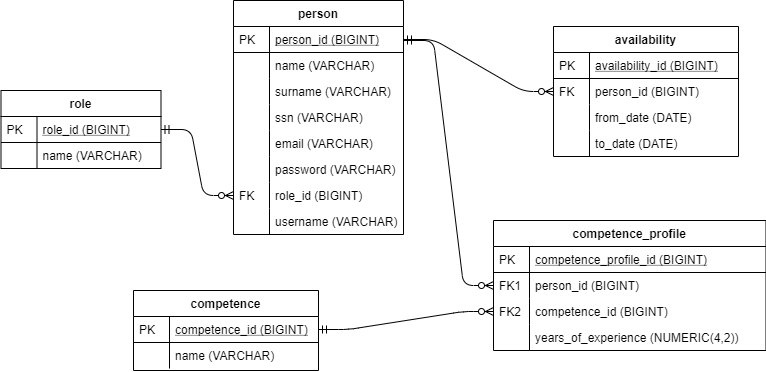

The diagram above was exported from draw.io. Its source (the exported page's mxGraphModel, read from the mxfile embedded in the PNG):
<mxGraphModel dx="1422" dy="713" grid="1" gridSize="10" guides="1" tooltips="1" connect="1" arrows="1" fold="1" page="1" pageScale="1" pageWidth="827" pageHeight="1169" math="0" shadow="0">
  <root>
    <mxCell id="WIyWlLk6GJQsqaUBKTNV-0" />
    <mxCell id="WIyWlLk6GJQsqaUBKTNV-1" parent="WIyWlLk6GJQsqaUBKTNV-0" />
    <mxCell id="zkfFHV4jXpPFQw0GAbJ--51" value="role" style="swimlane;fontStyle=1;childLayout=stackLayout;horizontal=1;startSize=26;horizontalStack=0;resizeParent=1;resizeLast=0;collapsible=1;marginBottom=0;rounded=0;shadow=0;strokeWidth=1;" parent="WIyWlLk6GJQsqaUBKTNV-1" vertex="1">
      <mxGeometry x="47.5" y="160" width="160" height="78" as="geometry">
        <mxRectangle x="160" y="120" width="160" height="26" as="alternateBounds" />
      </mxGeometry>
    </mxCell>
    <mxCell id="zkfFHV4jXpPFQw0GAbJ--52" value="role_id (BIGINT)" style="shape=partialRectangle;top=0;left=0;right=0;bottom=1;align=left;verticalAlign=top;fillColor=none;spacingLeft=40;spacingRight=4;overflow=hidden;rotatable=0;points=[[0,0.5],[1,0.5]];portConstraint=eastwest;dropTarget=0;rounded=0;shadow=0;strokeWidth=1;fontStyle=4" parent="zkfFHV4jXpPFQw0GAbJ--51" vertex="1">
      <mxGeometry y="26" width="160" height="26" as="geometry" />
    </mxCell>
    <mxCell id="zkfFHV4jXpPFQw0GAbJ--53" value="PK" style="shape=partialRectangle;top=0;left=0;bottom=0;fillColor=none;align=left;verticalAlign=top;spacingLeft=4;spacingRight=4;overflow=hidden;rotatable=0;points=[];portConstraint=eastwest;part=1;" parent="zkfFHV4jXpPFQw0GAbJ--52" vertex="1" connectable="0">
      <mxGeometry width="36" height="26" as="geometry" />
    </mxCell>
    <mxCell id="zkfFHV4jXpPFQw0GAbJ--54" value="name (VARCHAR)" style="shape=partialRectangle;top=0;left=0;right=0;bottom=0;align=left;verticalAlign=top;fillColor=none;spacingLeft=40;spacingRight=4;overflow=hidden;rotatable=0;points=[[0,0.5],[1,0.5]];portConstraint=eastwest;dropTarget=0;rounded=0;shadow=0;strokeWidth=1;" parent="zkfFHV4jXpPFQw0GAbJ--51" vertex="1">
      <mxGeometry y="52" width="160" height="26" as="geometry" />
    </mxCell>
    <mxCell id="zkfFHV4jXpPFQw0GAbJ--55" value="" style="shape=partialRectangle;top=0;left=0;bottom=0;fillColor=none;align=left;verticalAlign=top;spacingLeft=4;spacingRight=4;overflow=hidden;rotatable=0;points=[];portConstraint=eastwest;part=1;" parent="zkfFHV4jXpPFQw0GAbJ--54" vertex="1" connectable="0">
      <mxGeometry width="36" height="26" as="geometry" />
    </mxCell>
    <mxCell id="zkfFHV4jXpPFQw0GAbJ--56" value="person" style="swimlane;fontStyle=1;childLayout=stackLayout;horizontal=1;startSize=26;horizontalStack=0;resizeParent=1;resizeLast=0;collapsible=1;marginBottom=0;rounded=0;shadow=0;strokeWidth=1;" parent="WIyWlLk6GJQsqaUBKTNV-1" vertex="1">
      <mxGeometry x="280" y="70" width="170" height="234" as="geometry">
        <mxRectangle x="400" y="120" width="160" height="26" as="alternateBounds" />
      </mxGeometry>
    </mxCell>
    <mxCell id="zkfFHV4jXpPFQw0GAbJ--57" value="person_id (BIGINT)" style="shape=partialRectangle;top=0;left=0;right=0;bottom=1;align=left;verticalAlign=top;fillColor=none;spacingLeft=40;spacingRight=4;overflow=hidden;rotatable=0;points=[[0,0.5],[1,0.5]];portConstraint=eastwest;dropTarget=0;rounded=0;shadow=0;strokeWidth=1;fontStyle=4" parent="zkfFHV4jXpPFQw0GAbJ--56" vertex="1">
      <mxGeometry y="26" width="170" height="26" as="geometry" />
    </mxCell>
    <mxCell id="zkfFHV4jXpPFQw0GAbJ--58" value="PK" style="shape=partialRectangle;top=0;left=0;bottom=0;fillColor=none;align=left;verticalAlign=top;spacingLeft=4;spacingRight=4;overflow=hidden;rotatable=0;points=[];portConstraint=eastwest;part=1;" parent="zkfFHV4jXpPFQw0GAbJ--57" vertex="1" connectable="0">
      <mxGeometry width="36" height="26" as="geometry" />
    </mxCell>
    <mxCell id="zkfFHV4jXpPFQw0GAbJ--59" value="name (VARCHAR)" style="shape=partialRectangle;top=0;left=0;right=0;bottom=0;align=left;verticalAlign=top;fillColor=none;spacingLeft=40;spacingRight=4;overflow=hidden;rotatable=0;points=[[0,0.5],[1,0.5]];portConstraint=eastwest;dropTarget=0;rounded=0;shadow=0;strokeWidth=1;" parent="zkfFHV4jXpPFQw0GAbJ--56" vertex="1">
      <mxGeometry y="52" width="170" height="26" as="geometry" />
    </mxCell>
    <mxCell id="zkfFHV4jXpPFQw0GAbJ--60" value="" style="shape=partialRectangle;top=0;left=0;bottom=0;fillColor=none;align=left;verticalAlign=top;spacingLeft=4;spacingRight=4;overflow=hidden;rotatable=0;points=[];portConstraint=eastwest;part=1;" parent="zkfFHV4jXpPFQw0GAbJ--59" vertex="1" connectable="0">
      <mxGeometry width="36" height="26" as="geometry" />
    </mxCell>
    <mxCell id="zkfFHV4jXpPFQw0GAbJ--61" value="surname (VARCHAR)" style="shape=partialRectangle;top=0;left=0;right=0;bottom=0;align=left;verticalAlign=top;fillColor=none;spacingLeft=40;spacingRight=4;overflow=hidden;rotatable=0;points=[[0,0.5],[1,0.5]];portConstraint=eastwest;dropTarget=0;rounded=0;shadow=0;strokeWidth=1;" parent="zkfFHV4jXpPFQw0GAbJ--56" vertex="1">
      <mxGeometry y="78" width="170" height="26" as="geometry" />
    </mxCell>
    <mxCell id="zkfFHV4jXpPFQw0GAbJ--62" value="" style="shape=partialRectangle;top=0;left=0;bottom=0;fillColor=none;align=left;verticalAlign=top;spacingLeft=4;spacingRight=4;overflow=hidden;rotatable=0;points=[];portConstraint=eastwest;part=1;" parent="zkfFHV4jXpPFQw0GAbJ--61" vertex="1" connectable="0">
      <mxGeometry width="36" height="26" as="geometry" />
    </mxCell>
    <mxCell id="zkfFHV4jXpPFQw0GAbJ--64" value="availability" style="swimlane;fontStyle=1;childLayout=stackLayout;horizontal=1;startSize=26;horizontalStack=0;resizeParent=1;resizeLast=0;collapsible=1;marginBottom=0;rounded=0;shadow=0;strokeWidth=1;" parent="WIyWlLk6GJQsqaUBKTNV-1" vertex="1">
      <mxGeometry x="600" y="96" width="185" height="130" as="geometry">
        <mxRectangle x="260" y="270" width="160" height="26" as="alternateBounds" />
      </mxGeometry>
    </mxCell>
    <mxCell id="zkfFHV4jXpPFQw0GAbJ--65" value="availability_id (BIGINT)" style="shape=partialRectangle;top=0;left=0;right=0;bottom=1;align=left;verticalAlign=top;fillColor=none;spacingLeft=40;spacingRight=4;overflow=hidden;rotatable=0;points=[[0,0.5],[1,0.5]];portConstraint=eastwest;dropTarget=0;rounded=0;shadow=0;strokeWidth=1;fontStyle=4" parent="zkfFHV4jXpPFQw0GAbJ--64" vertex="1">
      <mxGeometry y="26" width="185" height="26" as="geometry" />
    </mxCell>
    <mxCell id="zkfFHV4jXpPFQw0GAbJ--66" value="PK" style="shape=partialRectangle;top=0;left=0;bottom=0;fillColor=none;align=left;verticalAlign=top;spacingLeft=4;spacingRight=4;overflow=hidden;rotatable=0;points=[];portConstraint=eastwest;part=1;" parent="zkfFHV4jXpPFQw0GAbJ--65" vertex="1" connectable="0">
      <mxGeometry width="36" height="26" as="geometry" />
    </mxCell>
    <mxCell id="zkfFHV4jXpPFQw0GAbJ--67" value="person_id (BIGINT)" style="shape=partialRectangle;top=0;left=0;right=0;bottom=0;align=left;verticalAlign=top;fillColor=none;spacingLeft=40;spacingRight=4;overflow=hidden;rotatable=0;points=[[0,0.5],[1,0.5]];portConstraint=eastwest;dropTarget=0;rounded=0;shadow=0;strokeWidth=1;" parent="zkfFHV4jXpPFQw0GAbJ--64" vertex="1">
      <mxGeometry y="52" width="185" height="26" as="geometry" />
    </mxCell>
    <mxCell id="zkfFHV4jXpPFQw0GAbJ--68" value="FK" style="shape=partialRectangle;top=0;left=0;bottom=0;fillColor=none;align=left;verticalAlign=top;spacingLeft=4;spacingRight=4;overflow=hidden;rotatable=0;points=[];portConstraint=eastwest;part=1;" parent="zkfFHV4jXpPFQw0GAbJ--67" vertex="1" connectable="0">
      <mxGeometry width="36" height="26" as="geometry" />
    </mxCell>
    <mxCell id="zkfFHV4jXpPFQw0GAbJ--69" value="from_date (DATE)" style="shape=partialRectangle;top=0;left=0;right=0;bottom=0;align=left;verticalAlign=top;fillColor=none;spacingLeft=40;spacingRight=4;overflow=hidden;rotatable=0;points=[[0,0.5],[1,0.5]];portConstraint=eastwest;dropTarget=0;rounded=0;shadow=0;strokeWidth=1;" parent="zkfFHV4jXpPFQw0GAbJ--64" vertex="1">
      <mxGeometry y="78" width="185" height="26" as="geometry" />
    </mxCell>
    <mxCell id="zkfFHV4jXpPFQw0GAbJ--70" value="" style="shape=partialRectangle;top=0;left=0;bottom=0;fillColor=none;align=left;verticalAlign=top;spacingLeft=4;spacingRight=4;overflow=hidden;rotatable=0;points=[];portConstraint=eastwest;part=1;" parent="zkfFHV4jXpPFQw0GAbJ--69" vertex="1" connectable="0">
      <mxGeometry width="36" height="26" as="geometry" />
    </mxCell>
    <mxCell id="6m2TKhJpdvS6monlaBzw-4" value="ssn (VARCHAR)" style="shape=partialRectangle;top=0;left=0;right=0;bottom=0;align=left;verticalAlign=top;fillColor=none;spacingLeft=40;spacingRight=4;overflow=hidden;rotatable=0;points=[[0,0.5],[1,0.5]];portConstraint=eastwest;dropTarget=0;rounded=0;shadow=0;strokeWidth=1;" vertex="1" parent="WIyWlLk6GJQsqaUBKTNV-1">
      <mxGeometry x="280" y="174" width="170" height="26" as="geometry" />
    </mxCell>
    <mxCell id="6m2TKhJpdvS6monlaBzw-5" value="" style="shape=partialRectangle;top=0;left=0;bottom=0;fillColor=none;align=left;verticalAlign=top;spacingLeft=4;spacingRight=4;overflow=hidden;rotatable=0;points=[];portConstraint=eastwest;part=1;" vertex="1" connectable="0" parent="6m2TKhJpdvS6monlaBzw-4">
      <mxGeometry width="36" height="26" as="geometry" />
    </mxCell>
    <mxCell id="6m2TKhJpdvS6monlaBzw-6" value="email (VARCHAR)" style="shape=partialRectangle;top=0;left=0;right=0;bottom=0;align=left;verticalAlign=top;fillColor=none;spacingLeft=40;spacingRight=4;overflow=hidden;rotatable=0;points=[[0,0.5],[1,0.5]];portConstraint=eastwest;dropTarget=0;rounded=0;shadow=0;strokeWidth=1;" vertex="1" parent="WIyWlLk6GJQsqaUBKTNV-1">
      <mxGeometry x="280" y="200" width="170" height="26" as="geometry" />
    </mxCell>
    <mxCell id="6m2TKhJpdvS6monlaBzw-7" value="" style="shape=partialRectangle;top=0;left=0;bottom=0;fillColor=none;align=left;verticalAlign=top;spacingLeft=4;spacingRight=4;overflow=hidden;rotatable=0;points=[];portConstraint=eastwest;part=1;" vertex="1" connectable="0" parent="6m2TKhJpdvS6monlaBzw-6">
      <mxGeometry width="36" height="26" as="geometry" />
    </mxCell>
    <mxCell id="6m2TKhJpdvS6monlaBzw-8" value="password (VARCHAR)" style="shape=partialRectangle;top=0;left=0;right=0;bottom=0;align=left;verticalAlign=top;fillColor=none;spacingLeft=40;spacingRight=4;overflow=hidden;rotatable=0;points=[[0,0.5],[1,0.5]];portConstraint=eastwest;dropTarget=0;rounded=0;shadow=0;strokeWidth=1;" vertex="1" parent="WIyWlLk6GJQsqaUBKTNV-1">
      <mxGeometry x="280" y="226" width="170" height="26" as="geometry" />
    </mxCell>
    <mxCell id="6m2TKhJpdvS6monlaBzw-9" value="" style="shape=partialRectangle;top=0;left=0;bottom=0;fillColor=none;align=left;verticalAlign=top;spacingLeft=4;spacingRight=4;overflow=hidden;rotatable=0;points=[];portConstraint=eastwest;part=1;" vertex="1" connectable="0" parent="6m2TKhJpdvS6monlaBzw-8">
      <mxGeometry width="36" height="26" as="geometry" />
    </mxCell>
    <mxCell id="6m2TKhJpdvS6monlaBzw-10" value="role_id (BIGINT)" style="shape=partialRectangle;top=0;left=0;right=0;bottom=0;align=left;verticalAlign=top;fillColor=none;spacingLeft=40;spacingRight=4;overflow=hidden;rotatable=0;points=[[0,0.5],[1,0.5]];portConstraint=eastwest;dropTarget=0;rounded=0;shadow=0;strokeWidth=1;" vertex="1" parent="WIyWlLk6GJQsqaUBKTNV-1">
      <mxGeometry x="280" y="252" width="170" height="26" as="geometry" />
    </mxCell>
    <mxCell id="6m2TKhJpdvS6monlaBzw-11" value="FK" style="shape=partialRectangle;top=0;left=0;bottom=0;fillColor=none;align=left;verticalAlign=top;spacingLeft=4;spacingRight=4;overflow=hidden;rotatable=0;points=[];portConstraint=eastwest;part=1;" vertex="1" connectable="0" parent="6m2TKhJpdvS6monlaBzw-10">
      <mxGeometry width="36" height="26" as="geometry" />
    </mxCell>
    <mxCell id="6m2TKhJpdvS6monlaBzw-12" value="username (VARCHAR)" style="shape=partialRectangle;top=0;left=0;right=0;bottom=0;align=left;verticalAlign=top;fillColor=none;spacingLeft=40;spacingRight=4;overflow=hidden;rotatable=0;points=[[0,0.5],[1,0.5]];portConstraint=eastwest;dropTarget=0;rounded=0;shadow=0;strokeWidth=1;" vertex="1" parent="WIyWlLk6GJQsqaUBKTNV-1">
      <mxGeometry x="280" y="278" width="170" height="26" as="geometry" />
    </mxCell>
    <mxCell id="6m2TKhJpdvS6monlaBzw-13" value="" style="shape=partialRectangle;top=0;left=0;bottom=0;fillColor=none;align=left;verticalAlign=top;spacingLeft=4;spacingRight=4;overflow=hidden;rotatable=0;points=[];portConstraint=eastwest;part=1;" vertex="1" connectable="0" parent="6m2TKhJpdvS6monlaBzw-12">
      <mxGeometry width="36" height="26" as="geometry" />
    </mxCell>
    <mxCell id="6m2TKhJpdvS6monlaBzw-16" value="to_date (DATE)" style="shape=partialRectangle;top=0;left=0;right=0;bottom=0;align=left;verticalAlign=top;fillColor=none;spacingLeft=40;spacingRight=4;overflow=hidden;rotatable=0;points=[[0,0.5],[1,0.5]];portConstraint=eastwest;dropTarget=0;rounded=0;shadow=0;strokeWidth=1;" vertex="1" parent="WIyWlLk6GJQsqaUBKTNV-1">
      <mxGeometry x="600" y="200" width="185" height="26" as="geometry" />
    </mxCell>
    <mxCell id="6m2TKhJpdvS6monlaBzw-17" value="" style="shape=partialRectangle;top=0;left=0;bottom=0;fillColor=none;align=left;verticalAlign=top;spacingLeft=4;spacingRight=4;overflow=hidden;rotatable=0;points=[];portConstraint=eastwest;part=1;" vertex="1" connectable="0" parent="6m2TKhJpdvS6monlaBzw-16">
      <mxGeometry width="36" height="26" as="geometry" />
    </mxCell>
    <mxCell id="6m2TKhJpdvS6monlaBzw-18" value="competence" style="swimlane;fontStyle=1;childLayout=stackLayout;horizontal=1;startSize=26;horizontalStack=0;resizeParent=1;resizeLast=0;collapsible=1;marginBottom=0;rounded=0;shadow=0;strokeWidth=1;" vertex="1" parent="WIyWlLk6GJQsqaUBKTNV-1">
      <mxGeometry x="180" y="360" width="185" height="80" as="geometry">
        <mxRectangle x="260" y="270" width="160" height="26" as="alternateBounds" />
      </mxGeometry>
    </mxCell>
    <mxCell id="6m2TKhJpdvS6monlaBzw-19" value="competence_id (BIGINT)" style="shape=partialRectangle;top=0;left=0;right=0;bottom=1;align=left;verticalAlign=top;fillColor=none;spacingLeft=40;spacingRight=4;overflow=hidden;rotatable=0;points=[[0,0.5],[1,0.5]];portConstraint=eastwest;dropTarget=0;rounded=0;shadow=0;strokeWidth=1;fontStyle=4" vertex="1" parent="6m2TKhJpdvS6monlaBzw-18">
      <mxGeometry y="26" width="185" height="26" as="geometry" />
    </mxCell>
    <mxCell id="6m2TKhJpdvS6monlaBzw-20" value="PK" style="shape=partialRectangle;top=0;left=0;bottom=0;fillColor=none;align=left;verticalAlign=top;spacingLeft=4;spacingRight=4;overflow=hidden;rotatable=0;points=[];portConstraint=eastwest;part=1;" vertex="1" connectable="0" parent="6m2TKhJpdvS6monlaBzw-19">
      <mxGeometry width="36" height="26" as="geometry" />
    </mxCell>
    <mxCell id="6m2TKhJpdvS6monlaBzw-23" value="name (VARCHAR)" style="shape=partialRectangle;top=0;left=0;right=0;bottom=0;align=left;verticalAlign=top;fillColor=none;spacingLeft=40;spacingRight=4;overflow=hidden;rotatable=0;points=[[0,0.5],[1,0.5]];portConstraint=eastwest;dropTarget=0;rounded=0;shadow=0;strokeWidth=1;" vertex="1" parent="6m2TKhJpdvS6monlaBzw-18">
      <mxGeometry y="52" width="185" height="26" as="geometry" />
    </mxCell>
    <mxCell id="6m2TKhJpdvS6monlaBzw-24" value="" style="shape=partialRectangle;top=0;left=0;bottom=0;fillColor=none;align=left;verticalAlign=top;spacingLeft=4;spacingRight=4;overflow=hidden;rotatable=0;points=[];portConstraint=eastwest;part=1;" vertex="1" connectable="0" parent="6m2TKhJpdvS6monlaBzw-23">
      <mxGeometry width="36" height="26" as="geometry" />
    </mxCell>
    <mxCell id="6m2TKhJpdvS6monlaBzw-43" value=" competence_profile" style="swimlane;fontStyle=1;childLayout=stackLayout;horizontal=1;startSize=26;horizontalStack=0;resizeParent=1;resizeLast=0;collapsible=1;marginBottom=0;rounded=0;shadow=0;strokeWidth=1;" vertex="1" parent="WIyWlLk6GJQsqaUBKTNV-1">
      <mxGeometry x="540" y="290" width="272.5" height="130" as="geometry">
        <mxRectangle x="207.5" y="660" width="160" height="26" as="alternateBounds" />
      </mxGeometry>
    </mxCell>
    <mxCell id="6m2TKhJpdvS6monlaBzw-44" value="competence_profile_id (BIGINT)" style="shape=partialRectangle;top=0;left=0;right=0;bottom=1;align=left;verticalAlign=top;fillColor=none;spacingLeft=40;spacingRight=4;overflow=hidden;rotatable=0;points=[[0,0.5],[1,0.5]];portConstraint=eastwest;dropTarget=0;rounded=0;shadow=0;strokeWidth=1;fontStyle=4" vertex="1" parent="6m2TKhJpdvS6monlaBzw-43">
      <mxGeometry y="26" width="272.5" height="26" as="geometry" />
    </mxCell>
    <mxCell id="6m2TKhJpdvS6monlaBzw-45" value="PK" style="shape=partialRectangle;top=0;left=0;bottom=0;fillColor=none;align=left;verticalAlign=top;spacingLeft=4;spacingRight=4;overflow=hidden;rotatable=0;points=[];portConstraint=eastwest;part=1;" vertex="1" connectable="0" parent="6m2TKhJpdvS6monlaBzw-44">
      <mxGeometry width="36" height="26" as="geometry" />
    </mxCell>
    <mxCell id="6m2TKhJpdvS6monlaBzw-46" value="person_id (BIGINT)" style="shape=partialRectangle;top=0;left=0;right=0;bottom=0;align=left;verticalAlign=top;fillColor=none;spacingLeft=40;spacingRight=4;overflow=hidden;rotatable=0;points=[[0,0.5],[1,0.5]];portConstraint=eastwest;dropTarget=0;rounded=0;shadow=0;strokeWidth=1;" vertex="1" parent="6m2TKhJpdvS6monlaBzw-43">
      <mxGeometry y="52" width="272.5" height="26" as="geometry" />
    </mxCell>
    <mxCell id="6m2TKhJpdvS6monlaBzw-47" value="FK1" style="shape=partialRectangle;top=0;left=0;bottom=0;fillColor=none;align=left;verticalAlign=top;spacingLeft=4;spacingRight=4;overflow=hidden;rotatable=0;points=[];portConstraint=eastwest;part=1;" vertex="1" connectable="0" parent="6m2TKhJpdvS6monlaBzw-46">
      <mxGeometry width="36" height="26" as="geometry" />
    </mxCell>
    <mxCell id="6m2TKhJpdvS6monlaBzw-48" value="competence_id (BIGINT)" style="shape=partialRectangle;top=0;left=0;right=0;bottom=0;align=left;verticalAlign=top;fillColor=none;spacingLeft=40;spacingRight=4;overflow=hidden;rotatable=0;points=[[0,0.5],[1,0.5]];portConstraint=eastwest;dropTarget=0;rounded=0;shadow=0;strokeWidth=1;" vertex="1" parent="6m2TKhJpdvS6monlaBzw-43">
      <mxGeometry y="78" width="272.5" height="26" as="geometry" />
    </mxCell>
    <mxCell id="6m2TKhJpdvS6monlaBzw-49" value="FK2" style="shape=partialRectangle;top=0;left=0;bottom=0;fillColor=none;align=left;verticalAlign=top;spacingLeft=4;spacingRight=4;overflow=hidden;rotatable=0;points=[];portConstraint=eastwest;part=1;" vertex="1" connectable="0" parent="6m2TKhJpdvS6monlaBzw-48">
      <mxGeometry width="36" height="26" as="geometry" />
    </mxCell>
    <mxCell id="6m2TKhJpdvS6monlaBzw-52" value="years_of_experience (NUMERIC(4,2))" style="shape=partialRectangle;top=0;left=0;right=0;bottom=0;align=left;verticalAlign=top;fillColor=none;spacingLeft=40;spacingRight=4;overflow=hidden;rotatable=0;points=[[0,0.5],[1,0.5]];portConstraint=eastwest;dropTarget=0;rounded=0;shadow=0;strokeWidth=1;" vertex="1" parent="WIyWlLk6GJQsqaUBKTNV-1">
      <mxGeometry x="540" y="394" width="272.5" height="26" as="geometry" />
    </mxCell>
    <mxCell id="6m2TKhJpdvS6monlaBzw-53" value="" style="shape=partialRectangle;top=0;left=0;bottom=0;fillColor=none;align=left;verticalAlign=top;spacingLeft=4;spacingRight=4;overflow=hidden;rotatable=0;points=[];portConstraint=eastwest;part=1;" vertex="1" connectable="0" parent="6m2TKhJpdvS6monlaBzw-52">
      <mxGeometry width="36" height="26" as="geometry" />
    </mxCell>
    <mxCell id="6m2TKhJpdvS6monlaBzw-78" value="" style="edgeStyle=entityRelationEdgeStyle;fontSize=12;html=1;endArrow=ERzeroToMany;startArrow=ERmandOne;exitX=1;exitY=0.5;exitDx=0;exitDy=0;entryX=0;entryY=0.5;entryDx=0;entryDy=0;" edge="1" parent="WIyWlLk6GJQsqaUBKTNV-1" source="zkfFHV4jXpPFQw0GAbJ--52" target="6m2TKhJpdvS6monlaBzw-10">
      <mxGeometry width="100" height="100" relative="1" as="geometry">
        <mxPoint x="250" y="240" as="sourcePoint" />
        <mxPoint x="350" y="140" as="targetPoint" />
      </mxGeometry>
    </mxCell>
    <mxCell id="6m2TKhJpdvS6monlaBzw-79" value="" style="edgeStyle=entityRelationEdgeStyle;fontSize=12;html=1;endArrow=ERzeroToMany;startArrow=ERmandOne;entryX=0;entryY=0.5;entryDx=0;entryDy=0;" edge="1" parent="WIyWlLk6GJQsqaUBKTNV-1" source="zkfFHV4jXpPFQw0GAbJ--57" target="zkfFHV4jXpPFQw0GAbJ--67">
      <mxGeometry width="100" height="100" relative="1" as="geometry">
        <mxPoint x="217.5" y="209" as="sourcePoint" />
        <mxPoint x="290" y="275" as="targetPoint" />
      </mxGeometry>
    </mxCell>
    <mxCell id="6m2TKhJpdvS6monlaBzw-80" value="" style="edgeStyle=entityRelationEdgeStyle;fontSize=12;html=1;endArrow=ERzeroToMany;startArrow=ERmandOne;exitX=1;exitY=0.5;exitDx=0;exitDy=0;entryX=0;entryY=0.5;entryDx=0;entryDy=0;" edge="1" parent="WIyWlLk6GJQsqaUBKTNV-1" source="6m2TKhJpdvS6monlaBzw-19" target="6m2TKhJpdvS6monlaBzw-48">
      <mxGeometry width="100" height="100" relative="1" as="geometry">
        <mxPoint x="217.5" y="209" as="sourcePoint" />
        <mxPoint x="290" y="275" as="targetPoint" />
      </mxGeometry>
    </mxCell>
    <mxCell id="6m2TKhJpdvS6monlaBzw-82" value="" style="edgeStyle=entityRelationEdgeStyle;fontSize=12;html=1;endArrow=ERzeroToMany;startArrow=ERmandOne;entryX=0;entryY=0.5;entryDx=0;entryDy=0;" edge="1" parent="WIyWlLk6GJQsqaUBKTNV-1" target="6m2TKhJpdvS6monlaBzw-46">
      <mxGeometry width="100" height="100" relative="1" as="geometry">
        <mxPoint x="450" y="110" as="sourcePoint" />
        <mxPoint x="610" y="171" as="targetPoint" />
      </mxGeometry>
    </mxCell>
  </root>
</mxGraphModel>